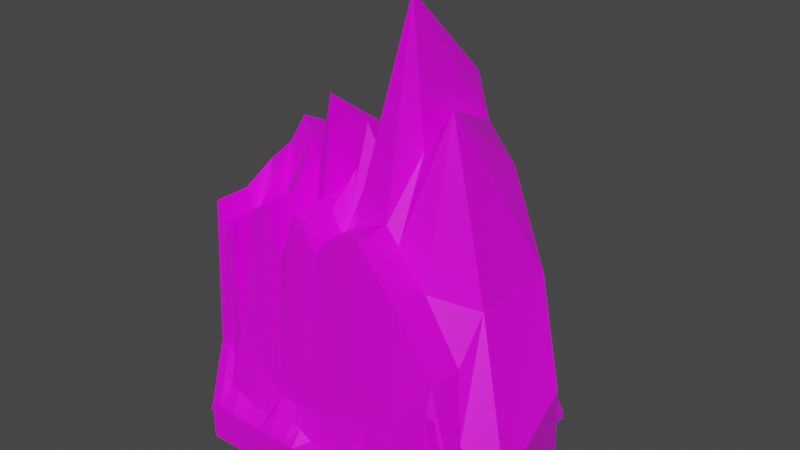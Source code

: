 # Source: Menu_Stone.blend  (saved by Blender 2.93.20; exported with 4.5.12 LTS)
import bpy
from mathutils import Matrix  # noqa: F401  (used for matrix-valued properties, if any)

bpy.ops.wm.read_factory_settings(use_empty=True)
scene = bpy.context.scene
scene.name = 'Scene'

# ---- collections
col_collection = bpy.data.collections.new('Collection'); scene.collection.children.link(col_collection)

# ---- images (referenced by path relative to the original .blend; pixels are not part of the script)
import os
ASSET_DIR = os.environ.get("B2B_ASSET_DIR", "")  # directory of the original .blend (textures are referenced by path, not embedded)
HERE = os.path.dirname(os.path.abspath(__file__))  # packed textures are extracted next to this script under _unpacked/

def load_image(name, relpath, width, height, colorspace="sRGB"):
    """Load a texture the original file referenced (path relative to the .blend, or extracted next to this script)."""
    p = next((c for c in (os.path.join(HERE, relpath), os.path.join(ASSET_DIR, relpath)) if relpath and os.path.exists(c)), "")
    if p:
        img = bpy.data.images.load(p, check_existing=True)
        img.name = name
    else:  # same state as the original file: an image datablock whose file is absent (Cycles renders it pink)
        img = bpy.data.images.new(name, width, height)
        img.source = "FILE"
        img.filepath = "//" + (relpath or name)
    img.colorspace_settings.name = colorspace
    return img
img_stone__main = load_image('Stone  Main', 'Stone  Main.png', 1024, 1024, 'sRGB')

# ---- materials (node trees are filled in below, after node groups)
mat_material = bpy.data.materials.new('Material')
mat_material.alpha_threshold = 0.0
mat_material.use_transparent_shadow = False
mat_material.line_color = (0.0, 0.0, 0.0, 1.0)

# ---- material node trees
mat_material.use_nodes = True; mat_material.node_tree.nodes.clear()
_N = mat_material.node_tree.nodes; _L = mat_material.node_tree.links
n0 = _N.new('ShaderNodeOutputMaterial'); n0.name = 'Material Output'; n0.location = (300, 300)
n1 = _N.new('ShaderNodeBsdfPrincipled'); n1.name = 'Principled BSDF'; n1.location = (10, 300)
n1.distribution = 'GGX'
n1.subsurface_method = 'BURLEY'
n1.inputs[2].default_value = 0.4
n1.inputs[3].default_value = 1.45
n1.inputs[27].default_value = (0.0, 0.0, 0.0, 1.0)
n1.inputs[28].default_value = 1.0
n2 = _N.new('ShaderNodeTexImage'); n2.name = 'Image Texture'; n2.location = (-348, 224)
n2.image = img_stone__main
_L.new(n1.outputs[0], n0.inputs[0])
_L.new(n2.outputs[0], n1.inputs[0])
n0.is_active_output = True

# ---- world
world_world = bpy.data.worlds.new('World'); scene.world = world_world
world_world.use_nodes = True; world_world.node_tree.nodes.clear()
_N = world_world.node_tree.nodes; _L = world_world.node_tree.links
n0 = _N.new('ShaderNodeOutputWorld'); n0.name = 'World Output'; n0.location = (300, 300)
n1 = _N.new('ShaderNodeBackground'); n1.name = 'Background'; n1.location = (10, 300)
n1.inputs[0].default_value = (0.05088, 0.05088, 0.05088, 1.0)
_L.new(n1.outputs[0], n0.inputs[0])
n0.is_active_output = True
world_world.color = (0.05088, 0.05088, 0.05088)
world_world.use_sun_shadow = False
world_world.sun_shadow_jitter_overblur = 0.0

# ---- meshes
me_cube = bpy.data.meshes.new('Cube')
me_cube.from_pydata([(1.0, 1.0, 2.258), (1.0, 1.0, 0.6911), (1.0, -0.508, 1.0), (1.0, -0.508, 0.6911), (-1.0, 1.0, 2.472), (-1.0, 1.0, 0.6911), (-1.0, -0.508, 1.0), (-1.0, -0.508, 0.6911), (0.3652, -0.508, 1.0), (0.3652, -0.508, 0.6911), (0.3652, 1.0, 3.647), (-0.7742, -0.508, 1.0), (-0.7742, -0.508, 0.6911), (-0.7316, 1.101, 2.86), (0.7043, -0.508, 0.6911), (0.7043, 1.0, 3.023), (0.7043, -0.508, 1.0), (-0.2174, -0.508, 0.6911), (-0.2174, 1.0, 2.682), (-0.2174, -0.508, 1.0), (0.06946, -0.508, 0.6911), (0.06946, 1.0, 2.268), (0.06946, -0.508, 1.0), (-0.3677, -0.508, 1.0), (-0.3677, -0.508, 0.6911), (-0.3677, 1.0, 2.994), (-0.4737, -0.508, 1.0), (-0.4737, -0.508, 0.6911), (-0.4737, 1.0, 2.556), (1.0, 0.0, 1.933), (-1.0, 0.0, 2.692), (0.3652, 0.0, 2.822), (-0.7742, 0.0, 1.805), (0.7043, 0.0, 2.405), (-0.2174, 0.0, 2.839), (0.06946, 0.0, 2.711), (-1.006, 1.46, 0.6873), (-0.3677, 0.0, 2.441), (0.9942, 1.46, 0.7497), (-0.4737, 0.0, 2.839), (-1.0, 0.2674, 2.839), (1.0, 0.2674, 2.258), (0.9942, 1.46, 0.6873), (0.3652, 0.2674, 4.36), (0.6985, 1.46, 1.23), (-0.7316, 0.3687, 3.227), (0.7043, 0.2674, 3.653), (0.3594, 1.46, 0.6873), (-0.2174, 0.2674, 2.839), (0.06362, 1.46, 0.9801), (0.06946, 0.2674, 3.214), (-0.2233, 1.46, 0.6873), (-0.3735, 1.46, 1.141), (-0.3677, 0.2674, 3.512), (-0.3735, 1.46, 0.6873), (-0.4737, 0.2674, 2.839), (-1.0, -0.2954, 0.6911), (1.0, -0.2954, 1.933), (-0.4796, 1.46, 0.7982), (0.3652, -0.2954, 2.822), (0.6985, 1.46, 0.6873), (-0.7742, -0.2954, 1.805), (0.7043, -0.2954, 2.405), (0.3594, 1.46, 2.098), (-0.2174, -0.2954, 2.839), (0.4645, 1.46, 0.6873), (0.06946, -0.2954, 2.711), (0.4645, 1.46, 1.394), (0.06362, 1.46, 0.6873), (-0.3677, -0.2954, 2.441), (-0.03241, 1.46, 0.8191), (-0.4737, -0.2954, 2.839), (-1.0, -0.2954, 2.692), (-1.0, -0.357, 0.6911), (1.0, -0.357, 1.746), (-0.03241, 1.46, 0.6873), (0.3652, -0.357, 1.39), (-0.2233, 1.46, 0.8225), (-0.7742, -0.357, 1.748), (0.7043, -0.357, 1.586), (-0.1416, 1.46, 0.6873), (-0.2174, -0.357, 1.281), (-0.1416, 1.46, 1.13), (0.06946, -0.357, 1.281), (-0.4796, 1.46, 0.6873), (-0.7124, 1.457, 0.9249), (-0.3677, -0.357, 1.281), (-0.6353, 1.46, 0.6873), (-0.4737, -0.357, 1.35), (-1.0, -0.357, 1.511), (1.0, -0.357, 0.6911), (0.4704, -0.508, 1.0), (0.4704, -0.508, 0.6911), (0.4704, 1.0, 3.299), (-0.6132, 1.512, 1.199), (0.4704, 0.0, 2.691), (0.4704, 0.2674, 3.299), (-0.78, 1.46, 0.6873), (-0.8482, 1.519, 1.086), (0.4704, -0.2954, 2.691), (-0.8732, 1.46, 0.6873), (0.4704, -0.357, 1.45), (1.074, -0.357, 1.746), (-0.02657, -0.508, 1.0), (-0.02657, -0.508, 0.6911), (-0.02657, 1.0, 2.885), (-1.006, 1.46, 0.9231), (-0.02657, 0.0, 2.569), (-0.02657, 0.2674, 3.383), (-0.9251, 1.46, 0.6873), (-0.9099, 1.496, 0.7773), (-0.02657, -0.2954, 2.569), (-0.9072, 1.231, 0.7797), (-0.02657, -0.357, 1.281), (1.219, -0.357, 0.6911), (-0.1358, -0.508, 1.0), (1.275, -0.3116, 0.9031), (-0.1389, 1.194, 1.082), (1.219, 0.0, 0.6911), (-0.6105, 1.247, 1.354), (-0.1358, -0.508, 0.6911), (-0.1358, 1.0, 2.476), (-0.1358, 0.0, 2.778), (-0.1358, 0.2674, 3.005), (-0.1358, -0.2954, 2.778), (-0.1358, -0.357, 1.281), (1.219, -0.2954, 0.6911), (-0.6294, -0.508, 1.0), (-0.6294, -0.508, 0.6911), (-0.6074, 1.053, 2.748), (1.12, -0.1245, 1.413), (-0.6294, 0.0, 2.708), (-0.6074, 0.3199, 3.115), (-0.4768, 1.194, 1.162), (1.417, 0.001551, 1.141), (-0.6294, -0.2954, 2.708), (1.219, 0.2674, 0.6911), (-0.6294, -0.357, 1.54), (1.219, 1.0, 0.6911), (-0.8674, -0.508, 1.0), (-0.8674, -0.508, 0.6911), (-0.8424, 1.059, 2.635), (-0.02969, 1.194, 1.491), (-0.8674, 0.0, 2.581), (-0.8424, 0.3269, 3.002), (1.31, 0.7993, 1.46), (-1.294, -0.2954, 0.6911), (-0.8674, -0.2954, 2.581), (-0.2206, 1.194, 1.288), (-0.8674, -0.357, 1.443), (-1.294, 0.0, 1.091), (-0.9193, -0.508, 1.0), (-0.3708, 1.194, 1.6), (-1.074, -0.2745, 1.368), (0.4672, 1.194, 1.905), (-0.7348, 1.296, 1.466), (-0.9193, -0.508, 0.6911), (-0.9041, 1.036, 2.173), (-0.9193, 0.0, 2.491), (-0.9041, 0.3036, 2.938), (-0.9193, -0.2954, 2.491), (-0.9193, -0.357, 1.511), (-1.0, -0.4141, 0.6911), (1.0, -0.4141, 1.202), (-0.8455, 1.254, 1.241), (0.3652, -0.4141, 1.175), (-1.294, 0.0, 0.6911), (-0.7742, -0.4141, 1.175), (0.7043, -0.4141, 1.101), (-1.294, 0.2674, 0.6911), (-0.2174, -0.4141, 1.152), (0.3621, 1.194, 2.253), (0.06946, -0.4141, 1.062), (0.06634, 1.194, 0.8744), (-1.294, 0.2674, 1.514), (-0.3677, -0.4141, 1.21), (-1.294, 1.0, 0.6911), (-0.4737, -0.4141, 1.103), (-1.0, -0.4141, 1.33), (1.0, -0.4141, 0.6911), (0.7012, 1.194, 1.63), (0.4704, -0.4141, 1.074), (-1.003, 1.194, 1.078), (-0.02657, -0.4141, 1.062), (0.9969, 1.194, 0.6897), (-0.1358, -0.4141, 1.117), (0.9969, 1.194, 0.864), (-0.6294, -0.4141, 1.103), (-1.003, 1.194, 0.6897), (-0.8674, -0.4141, 1.175), (-1.141, 1.019, 0.9201), (-0.9193, -0.4141, 1.33)], [], [(191, 178, 6, 151), (156, 151, 6, 7), (179, 163, 2, 3), (25, 18, 148, 152), (92, 91, 8, 9), (181, 165, 8, 91), (15, 0, 186, 180), (128, 127, 11, 12), (187, 167, 11, 127), (163, 168, 16, 2), (3, 2, 16, 14), (141, 13, 155, 164), (185, 170, 19, 115), (120, 115, 19, 17), (129, 28, 133, 119), (9, 8, 22, 20), (165, 172, 22, 8), (170, 175, 23, 19), (17, 19, 23, 24), (175, 177, 26, 23), (24, 23, 26, 27), (53, 55, 39, 37), (48, 53, 37, 34), (43, 50, 35, 31), (123, 48, 34, 122), (41, 46, 33, 29), (132, 45, 32, 131), (96, 43, 31, 95), (57, 74, 102, 116), (40, 4, 190, 174), (159, 40, 30, 158), (157, 4, 40, 159), (93, 10, 43, 96), (129, 13, 45, 132), (0, 15, 46, 41), (121, 18, 48, 123), (10, 21, 50, 43), (18, 25, 53, 48), (25, 28, 55, 53), (73, 89, 72, 56), (37, 39, 71, 69), (119, 133, 58, 94), (34, 37, 69, 64), (31, 35, 66, 59), (112, 164, 98, 110), (122, 34, 64, 124), (29, 33, 62, 57), (131, 32, 61, 135), (148, 117, 82, 77), (95, 31, 59, 99), (173, 171, 63, 49), (158, 30, 72, 160), (162, 178, 89, 73), (69, 71, 88, 86), (64, 69, 86, 81), (155, 119, 94, 85), (59, 66, 83, 76), (29, 57, 116, 130), (124, 64, 81, 125), (117, 142, 70, 82), (57, 62, 79, 74), (135, 61, 78, 137), (0, 41, 134, 145), (99, 59, 76, 101), (152, 148, 77, 52), (1, 0, 145, 138), (74, 90, 114, 102), (160, 72, 89, 161), (62, 99, 101, 79), (60, 44, 38, 42), (33, 95, 99, 62), (68, 49, 63, 47), (100, 98, 85, 97), (15, 93, 96, 46), (46, 96, 95, 33), (65, 67, 44, 60), (54, 52, 77, 51), (41, 29, 130, 134), (168, 181, 91, 16), (14, 16, 91, 92), (66, 111, 113, 83), (75, 70, 49, 68), (35, 107, 111, 66), (84, 58, 52, 54), (87, 94, 58, 84), (21, 105, 108, 50), (50, 108, 107, 35), (47, 63, 67, 65), (13, 129, 119, 155), (80, 82, 70, 75), (20, 22, 103, 104), (172, 183, 103, 22), (51, 77, 82, 80), (97, 85, 94, 87), (109, 110, 98, 100), (36, 106, 110, 109), (111, 124, 125, 113), (107, 122, 124, 111), (105, 121, 123, 108), (108, 123, 122, 107), (104, 103, 115, 120), (183, 185, 115, 103), (71, 135, 137, 88), (157, 141, 164, 112), (39, 131, 135, 71), (126, 116, 102, 114), (93, 15, 180, 154), (28, 129, 132, 55), (55, 132, 131, 39), (0, 1, 184, 186), (5, 4, 182, 188), (21, 10, 171, 173), (177, 187, 127, 26), (27, 26, 127, 128), (61, 147, 149, 78), (28, 25, 152, 133), (32, 143, 147, 61), (118, 130, 116, 126), (10, 93, 154, 171), (13, 141, 144, 45), (45, 144, 143, 32), (138, 145, 134, 136), (105, 21, 173, 142), (18, 121, 117, 148), (12, 11, 139, 140), (167, 189, 139, 11), (136, 134, 130, 118), (4, 157, 112, 182), (72, 30, 150, 153), (56, 72, 153, 146), (121, 105, 142, 117), (147, 160, 161, 149), (143, 158, 160, 147), (141, 157, 159, 144), (144, 159, 158, 143), (140, 139, 151, 156), (189, 191, 151, 139), (149, 161, 191, 189), (4, 5, 176, 190), (78, 149, 189, 167), (186, 184, 42, 38), (88, 137, 187, 177), (182, 112, 110, 106), (113, 125, 185, 183), (171, 154, 67, 63), (83, 113, 183, 172), (30, 40, 174, 150), (79, 101, 181, 168), (166, 150, 174, 169), (7, 6, 178, 162), (86, 88, 177, 175), (164, 155, 85, 98), (81, 86, 175, 170), (133, 152, 52, 58), (188, 182, 106, 36), (76, 83, 172, 165), (146, 153, 150, 166), (125, 81, 170, 185), (169, 174, 190, 176), (74, 79, 168, 163), (137, 78, 167, 187), (180, 186, 38, 44), (101, 76, 165, 181), (142, 173, 49, 70), (90, 74, 163, 179), (154, 180, 44, 67), (161, 89, 178, 191)])
_uv = me_cube.uv_layers.new(name='UVMap')
_uv.uv.foreach_set('vector', [0.541, 0.597, 0.5416, 0.6072, 0.497, 0.6093, 0.4964, 0.5986, 0.4547, 0.6011, 0.4964, 0.5986, 0.497, 0.6093, 0.4554, 0.6119, 0.9117, 0.7494, 0.9117, 0.6829, 0.9239, 0.7092, 0.9239, 0.7494, 0.8748, 0.2278, 0.8582, 0.2027, 0.8344, 0.05638, 0.8582, 0.08772, 0.4507, 0.4136, 0.4921, 0.4137, 0.4924, 0.4278, 0.4507, 0.4278, 0.5073, 0.4134, 0.5191, 0.4279, 0.4924, 0.4278, 0.4921, 0.4137, 0.8243, 0.3248, 0.6868, 0.2821, 0.4928, 0.1264, 0.6319, 0.1664, 0.4524, 0.5619, 0.4938, 0.56, 0.495, 0.5791, 0.4535, 0.5816, 0.5116, 0.559, 0.521, 0.5775, 0.495, 0.5791, 0.4938, 0.56, 0.5239, 0.3441, 0.5108, 0.3834, 0.4925, 0.3829, 0.4938, 0.3435, 0.4523, 0.3424, 0.4938, 0.3435, 0.4925, 0.3829, 0.4512, 0.3821, 0.923, 0.1939, 0.9114, 0.2154, 0.9054, 0.0641, 0.9196, 0.03969, 0.5119, 0.4936, 0.5161, 0.5045, 0.4924, 0.505, 0.4921, 0.4941, 0.4506, 0.495, 0.4921, 0.4941, 0.4924, 0.505, 0.4508, 0.506, 0.8982, 0.2067, 0.8809, 0.1892, 0.8698, 0.04448, 0.887, 0.05652, 0.4507, 0.4278, 0.4924, 0.4278, 0.4914, 0.4671, 0.4503, 0.4674, 0.5191, 0.4279, 0.5059, 0.4672, 0.4914, 0.4671, 0.4924, 0.4278, 0.5161, 0.5045, 0.5233, 0.5243, 0.4929, 0.5252, 0.4924, 0.505, 0.4508, 0.506, 0.4924, 0.505, 0.4929, 0.5252, 0.4513, 0.5264, 0.5233, 0.5243, 0.511, 0.5392, 0.493, 0.5394, 0.4929, 0.5252, 0.4513, 0.5264, 0.4929, 0.5252, 0.493, 0.5394, 0.4517, 0.5406, 0.1574, 0.1941, 0.2233, 0.1752, 0.2772, 0.1866, 0.283, 0.2561, 0.1771, 0.2657, 0.1574, 0.1941, 0.283, 0.2561, 0.2224, 0.2994, 0.08033, 0.3855, 0.1192, 0.3277, 0.2087, 0.3552, 0.1903, 0.3836, 0.1552, 0.2888, 0.1771, 0.2657, 0.2224, 0.2994, 0.2147, 0.3108, 0.2313, 0.5019, 0.1184, 0.4368, 0.2376, 0.4157, 0.3067, 0.5059, 0.217, 0.1287, 0.217, 0.1109, 0.4499, 0.1203, 0.2859, 0.1629, 0.118, 0.4093, 0.08033, 0.3855, 0.1903, 0.3836, 0.205, 0.3943, 0.9598, 0.167, 0.9437, 0.1471, 0.9512, 0.141, 0.9572, 0.02848, 0.5304, 0.6124, 0.6266, 0.6615, 0.6266, 0.8653, 0.5277, 0.7877, 0.2372, 0.07808, 0.2451, 0.05947, 0.2865, 0.04833, 0.3121, 0.06151, 0.1273, 0.004888, 0.1619, 0.0002372, 0.2451, 0.05947, 0.2372, 0.07808, 0.04153, 0.4375, 0.02945, 0.4018, 0.08033, 0.3855, 0.118, 0.4093, 0.1309, 0.1096, 0.1362, 0.08891, 0.217, 0.1109, 0.217, 0.1287, 0.1398, 0.5871, 0.05315, 0.4753, 0.1184, 0.4368, 0.2313, 0.5019, 0.06546, 0.1991, 0.09191, 0.193, 0.1771, 0.2657, 0.1552, 0.2888, 0.02945, 0.4018, 0.0002372, 0.259, 0.1192, 0.3277, 0.08033, 0.3855, 0.09191, 0.193, 0.1173, 0.171, 0.1574, 0.1941, 0.1771, 0.2657, 0.1173, 0.171, 0.122, 0.1295, 0.2233, 0.1752, 0.1574, 0.1941, 0.8923, 0.6023, 0.8923, 0.4958, 0.9003, 0.3424, 0.9003, 0.6023, 0.9989, 0.4716, 0.9991, 0.5251, 0.9607, 0.5252, 0.9606, 0.4717, 0.887, 0.05652, 0.8698, 0.04448, 0.8643, 0.0143, 0.8898, 0.03004, 0.9988, 0.4163, 0.9989, 0.4716, 0.9606, 0.4717, 0.9604, 0.4164, 0.9986, 0.3091, 0.9987, 0.3501, 0.9603, 0.3502, 0.9602, 0.3092, 0.9316, 0.01192, 0.9196, 0.03969, 0.9142, 0.01107, 0.93, 0.0002372, 0.9988, 0.403, 0.9988, 0.4163, 0.9604, 0.4164, 0.9604, 0.4031, 0.9982, 0.1669, 0.9984, 0.2393, 0.96, 0.2394, 0.9598, 0.167, 0.9991, 0.5515, 0.9994, 0.6703, 0.961, 0.6704, 0.9608, 0.5516, 0.8344, 0.05638, 0.8222, 0.04294, 0.831, 0.02914, 0.8446, 0.01757, 0.9985, 0.2873, 0.9986, 0.3091, 0.9602, 0.3092, 0.9601, 0.2874, 0.797, 0.04399, 0.7582, 0.1871, 0.7348, 0.1333, 0.7804, 0.02739, 0.9997, 0.7855, 0.9998, 0.8136, 0.9614, 0.8137, 0.9613, 0.7856, 0.8849, 0.6023, 0.8849, 0.5192, 0.8923, 0.4958, 0.8923, 0.6023, 0.684, 0.5269, 0.7332, 0.5416, 0.5434, 0.5374, 0.5351, 0.5235, 0.7368, 0.5082, 0.684, 0.5269, 0.5351, 0.5235, 0.5345, 0.5043, 0.9054, 0.0641, 0.887, 0.05652, 0.8898, 0.03004, 0.9009, 0.01021, 0.7368, 0.4317, 0.7214, 0.4704, 0.5348, 0.4672, 0.5488, 0.4286, 0.9982, 0.1669, 0.9598, 0.167, 0.9572, 0.02848, 0.9819, 0.0976, 0.7291, 0.4974, 0.7368, 0.5082, 0.5345, 0.5043, 0.5345, 0.4938, 0.8222, 0.04294, 0.8157, 0.07815, 0.8053, 0.02144, 0.831, 0.02914, 0.6225, 0.3459, 0.6833, 0.3863, 0.5753, 0.3842, 0.5966, 0.3451, 0.7157, 0.5608, 0.5984, 0.5767, 0.5865, 0.5751, 0.5687, 0.5571, 0.1398, 0.5871, 0.2313, 0.5019, 0.3835, 0.6134, 0.271, 0.6655, 0.7199, 0.4176, 0.7368, 0.4317, 0.5488, 0.4286, 0.5568, 0.4149, 0.8582, 0.08772, 0.8344, 0.05638, 0.8446, 0.01757, 0.8529, 0.03675, 0.3001, 0.8059, 0.1398, 0.5871, 0.271, 0.6655, 0.3322, 0.7846, 0.9043, 0.6124, 0.9043, 0.7494, 0.8758, 0.7494, 0.8946, 0.6124, 0.6836, 0.5938, 0.708, 0.6032, 0.5654, 0.6054, 0.565, 0.5954, 0.6833, 0.3863, 0.7199, 0.4176, 0.5568, 0.4149, 0.5753, 0.3842, 0.8284, 0.7969, 0.8584, 0.7332, 0.8666, 0.806, 0.8631, 0.8133, 0.9984, 0.2393, 0.9985, 0.2873, 0.9601, 0.2874, 0.96, 0.2394, 0.7537, 0.7618, 0.7699, 0.7274, 0.8666, 0.6124, 0.7885, 0.7782, 0.6433, 0.7106, 0.6666, 0.6635, 0.675, 0.6908, 0.6544, 0.7155, 0.05315, 0.4753, 0.04153, 0.4375, 0.118, 0.4093, 0.1184, 0.4368, 0.1184, 0.4368, 0.118, 0.4093, 0.205, 0.3943, 0.2376, 0.4157, 0.8009, 0.784, 0.84, 0.7009, 0.8584, 0.7332, 0.8284, 0.7969, 0.7023, 0.7376, 0.7274, 0.6843, 0.7275, 0.73, 0.72, 0.7459, 0.2313, 0.5019, 0.3067, 0.5059, 0.3799, 0.5558, 0.3835, 0.6134, 0.5108, 0.3834, 0.5073, 0.4134, 0.4921, 0.4137, 0.4925, 0.3829, 0.4512, 0.3821, 0.4925, 0.3829, 0.4921, 0.4137, 0.4507, 0.4136, 0.7214, 0.4704, 0.7025, 0.4827, 0.5347, 0.4796, 0.5348, 0.4672, 0.7424, 0.7565, 0.7497, 0.741, 0.7699, 0.7274, 0.7537, 0.7618, 0.9987, 0.3501, 0.9987, 0.3724, 0.9603, 0.3725, 0.9603, 0.3502, 0.6899, 0.7317, 0.696, 0.7187, 0.7274, 0.6843, 0.7023, 0.7376, 0.6716, 0.7231, 0.7024, 0.6638, 0.696, 0.7187, 0.6899, 0.7317, 0.0002372, 0.259, 0.05596, 0.2525, 0.121, 0.3076, 0.1192, 0.3277, 0.1192, 0.3277, 0.121, 0.3076, 0.2264, 0.3481, 0.2087, 0.3552, 0.7885, 0.7782, 0.8666, 0.6124, 0.84, 0.7009, 0.8009, 0.784, 0.9114, 0.2154, 0.8982, 0.2067, 0.887, 0.05652, 0.9054, 0.0641, 0.7296, 0.7504, 0.7541, 0.6984, 0.7497, 0.741, 0.7424, 0.7565, 0.4503, 0.4674, 0.4914, 0.4671, 0.4915, 0.4797, 0.4504, 0.4803, 0.5059, 0.4672, 0.5058, 0.4793, 0.4915, 0.4797, 0.4914, 0.4671, 0.72, 0.7459, 0.7275, 0.73, 0.7541, 0.6984, 0.7296, 0.7504, 0.6544, 0.7155, 0.675, 0.6908, 0.7024, 0.6638, 0.6716, 0.7231, 0.637, 0.7083, 0.643, 0.6971, 0.6666, 0.6635, 0.6433, 0.7106, 0.6271, 0.7048, 0.6352, 0.6753, 0.643, 0.6971, 0.637, 0.7083, 0.7025, 0.4827, 0.7291, 0.4974, 0.5345, 0.4938, 0.5347, 0.4796, 0.9987, 0.3724, 0.9988, 0.403, 0.9604, 0.4031, 0.9603, 0.3725, 0.05596, 0.2525, 0.06546, 0.1991, 0.1552, 0.2888, 0.121, 0.3076, 0.121, 0.3076, 0.1552, 0.2888, 0.2147, 0.3108, 0.2264, 0.3481, 0.4504, 0.4803, 0.4915, 0.4797, 0.4921, 0.4941, 0.4506, 0.495, 0.5058, 0.4793, 0.5119, 0.4936, 0.4921, 0.4941, 0.4915, 0.4797, 0.7332, 0.5416, 0.7157, 0.5608, 0.5687, 0.5571, 0.5434, 0.5374, 0.9323, 0.1478, 0.923, 0.1939, 0.9196, 0.03969, 0.9316, 0.01192, 0.9991, 0.5251, 0.9991, 0.5515, 0.9608, 0.5516, 0.9607, 0.5252, 0.8679, 0.7502, 0.867, 0.7216, 0.8946, 0.6124, 0.8758, 0.7494, 0.8909, 0.3231, 0.8243, 0.3248, 0.6319, 0.1664, 0.6937, 0.1642, 0.122, 0.1295, 0.1309, 0.1096, 0.217, 0.1287, 0.2233, 0.1752, 0.2233, 0.1752, 0.217, 0.1287, 0.2859, 0.1629, 0.2772, 0.1866, 0.6868, 0.2821, 0.4503, 0.1415, 0.4653, 0.1131, 0.4928, 0.1264, 0.7963, 0.3488, 0.834, 0.5771, 0.7796, 0.4025, 0.7714, 0.3527, 0.8167, 0.1656, 0.937, 0.3419, 0.7582, 0.1871, 0.797, 0.04399, 0.511, 0.5392, 0.5116, 0.559, 0.4938, 0.56, 0.493, 0.5394, 0.4517, 0.5406, 0.493, 0.5394, 0.4938, 0.56, 0.4524, 0.5619, 0.5984, 0.5767, 0.6946, 0.5874, 0.5565, 0.5892, 0.5865, 0.5751, 0.8809, 0.1892, 0.8748, 0.2278, 0.8582, 0.08772, 0.8698, 0.04448, 0.9994, 0.6703, 0.9997, 0.7719, 0.9613, 0.772, 0.961, 0.6704, 0.9998, 0.003229, 0.9819, 0.0976, 0.9572, 0.02848, 0.9615, 0.0002372, 0.937, 0.3419, 0.8909, 0.3231, 0.6937, 0.1642, 0.7582, 0.1871, 0.1362, 0.08891, 0.137, 0.05799, 0.2313, 0.08849, 0.217, 0.1109, 0.217, 0.1109, 0.2313, 0.08849, 0.3047, 0.07243, 0.4499, 0.1203, 0.3322, 0.7846, 0.271, 0.6655, 0.3835, 0.6134, 0.4254, 0.6891, 0.8417, 0.2291, 0.8167, 0.1656, 0.797, 0.04399, 0.8157, 0.07815, 0.8582, 0.2027, 0.8472, 0.1852, 0.8222, 0.04294, 0.8344, 0.05638, 0.4535, 0.5816, 0.495, 0.5791, 0.4959, 0.5916, 0.4542, 0.5941, 0.521, 0.5775, 0.5215, 0.5893, 0.4959, 0.5916, 0.495, 0.5791, 0.4254, 0.6891, 0.3835, 0.6134, 0.3799, 0.5558, 0.4499, 0.6447, 0.9432, 0.1802, 0.9323, 0.1478, 0.9316, 0.01192, 0.9414, 0.028, 0.4567, 0.6287, 0.4948, 0.6307, 0.4912, 0.8411, 0.4503, 0.7998, 0.8344, 0.5995, 0.8722, 0.3424, 0.8571, 0.5139, 0.8722, 0.6052, 0.8472, 0.1852, 0.8417, 0.2291, 0.8157, 0.07815, 0.8222, 0.04294, 0.6946, 0.5874, 0.6836, 0.5938, 0.565, 0.5954, 0.5565, 0.5892, 0.9997, 0.7719, 0.9997, 0.7855, 0.9613, 0.7856, 0.9613, 0.772, 0.137, 0.05799, 0.1273, 0.004888, 0.2372, 0.07808, 0.2313, 0.08849, 0.2313, 0.08849, 0.2372, 0.07808, 0.3121, 0.06151, 0.3047, 0.07243, 0.4542, 0.5941, 0.4959, 0.5916, 0.4964, 0.5986, 0.4547, 0.6011, 0.5215, 0.5893, 0.541, 0.597, 0.4964, 0.5986, 0.4959, 0.5916, 0.5565, 0.5892, 0.565, 0.5954, 0.541, 0.597, 0.5215, 0.5893, 0.834, 0.5771, 0.7963, 0.3488, 0.834, 0.3424, 0.8194, 0.3751, 0.5865, 0.5751, 0.5565, 0.5892, 0.5215, 0.5893, 0.521, 0.5775, 0.4928, 0.1264, 0.4653, 0.1131, 0.4823, 0.07189, 0.4919, 0.07596, 0.5434, 0.5374, 0.5687, 0.5571, 0.5116, 0.559, 0.511, 0.5392, 0.9414, 0.028, 0.9316, 0.01192, 0.93, 0.0002372, 0.9432, 0.003652, 0.5347, 0.4796, 0.5345, 0.4938, 0.5119, 0.4936, 0.5058, 0.4793, 0.7582, 0.1871, 0.6937, 0.1642, 0.6297, 0.09509, 0.7348, 0.1333, 0.5348, 0.4672, 0.5347, 0.4796, 0.5058, 0.4793, 0.5059, 0.4672, 0.4948, 0.6307, 0.5304, 0.6124, 0.5277, 0.7877, 0.4912, 0.8411, 0.5753, 0.3842, 0.5568, 0.4149, 0.5073, 0.4134, 0.5108, 0.3834, 0.49, 0.8934, 0.4912, 0.8411, 0.5277, 0.7877, 0.5249, 0.8943, 0.8727, 0.6023, 0.8727, 0.5621, 0.8849, 0.5192, 0.8849, 0.6023, 0.5351, 0.5235, 0.5434, 0.5374, 0.511, 0.5392, 0.5233, 0.5243, 0.9196, 0.03969, 0.9054, 0.0641, 0.9009, 0.01021, 0.9142, 0.01107, 0.5345, 0.5043, 0.5351, 0.5235, 0.5233, 0.5243, 0.5161, 0.5045, 0.8698, 0.04448, 0.8582, 0.08772, 0.8529, 0.03675, 0.8643, 0.0143, 0.7714, 0.3527, 0.7796, 0.4025, 0.7422, 0.3882, 0.7373, 0.358, 0.5488, 0.4286, 0.5348, 0.4672, 0.5059, 0.4672, 0.5191, 0.4279, 0.4515, 0.8925, 0.4503, 0.7998, 0.4912, 0.8411, 0.49, 0.8934, 0.5345, 0.4938, 0.5345, 0.5043, 0.5161, 0.5045, 0.5119, 0.4936, 0.5249, 0.8943, 0.5277, 0.7877, 0.6266, 0.8653, 0.6215, 0.9014, 0.5966, 0.3451, 0.5753, 0.3842, 0.5108, 0.3834, 0.5239, 0.3441, 0.5687, 0.5571, 0.5865, 0.5751, 0.521, 0.5775, 0.5116, 0.559, 0.6319, 0.1664, 0.4928, 0.1264, 0.4919, 0.07596, 0.5841, 0.1012, 0.5568, 0.4149, 0.5488, 0.4286, 0.5191, 0.4279, 0.5073, 0.4134, 0.8157, 0.07815, 0.797, 0.04399, 0.7804, 0.02739, 0.8053, 0.02144, 0.9043, 0.7494, 0.9043, 0.6124, 0.9117, 0.6829, 0.9117, 0.7494, 0.6937, 0.1642, 0.6319, 0.1664, 0.5841, 0.1012, 0.6297, 0.09509, 0.565, 0.5954, 0.5654, 0.6054, 0.5416, 0.6072, 0.541, 0.597])
me_cube.materials.append(mat_material)
me_cube.use_remesh_preserve_volume = False
me_cube.use_remesh_preserve_attributes = False
me_cube.use_mirror_vertex_groups = False
me_cube.update()

# ---- objects
ob_cube = bpy.data.objects.new('Cube', me_cube)

# ---- transforms, parenting, visibility, modifiers, constraints
ob_cube.location = (0.0, 0.0, 0.0)
ob_cube.lock_rotations_4d = False
ob_cube.empty_display_type = 'ARROWS'
ob_cube.lineart.crease_threshold = 0.0

# ---- collection membership
col_collection.objects.link(ob_cube)

# ---- scene / render settings (as saved in the file)
scene.frame_start = 1; scene.frame_end = 250; scene.frame_set(1)
scene.render.engine = 'BLENDER_EEVEE_NEXT'
scene.cycles.use_denoising = False
scene.cycles.samples = 128
scene.cycles.sampling_pattern = 'TABULATED_SOBOL'
scene.cycles.use_adaptive_sampling = False
scene.cycles.use_light_tree = False
scene.view_settings.view_transform = 'Filmic'
bpy.context.view_layer.update()

# ---- added for rendering (the .blend has no active camera and no usable light): camera, sun
cam_auto = bpy.data.cameras.new('AutoCamera')
cam_auto.lens = 50.0
cam_auto.sensor_width = 36.0
cam_auto.clip_end = 1000.0
ob_auto_camera = bpy.data.objects.new('AutoCamera', cam_auto)
scene.collection.objects.link(ob_auto_camera)
ob_auto_camera.location = (4.68313, -5.04023, 6.22114)
ob_auto_camera.rotation_euler = (1.09748, -7.21219e-08, 0.694738)
scene.camera = ob_auto_camera
light_auto_sun = bpy.data.lights.new('AutoSun', 'SUN')
light_auto_sun.energy = 3.0
light_auto_sun.angle = 0.0523599
ob_auto_sun = bpy.data.objects.new('AutoSun', light_auto_sun)
scene.collection.objects.link(ob_auto_sun)
ob_auto_sun.rotation_euler = (0.872665, 0.174533, 0.523599)
bpy.context.view_layer.update()
